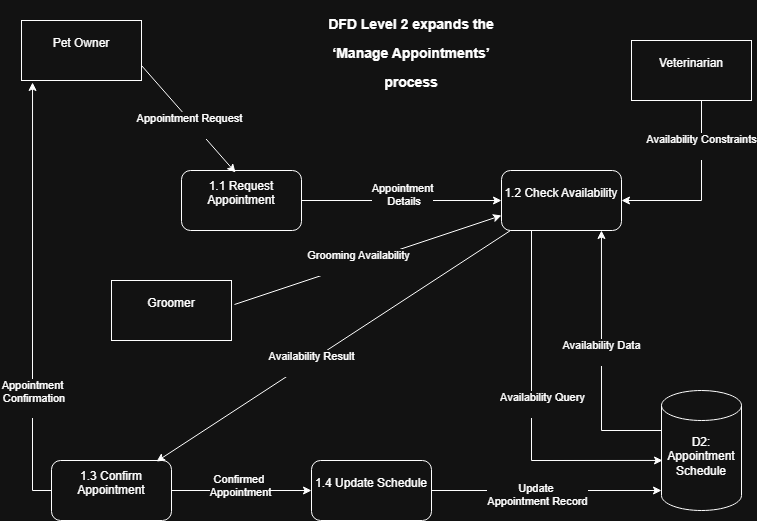

The diagram above was exported from draw.io. Its source (the exported page's mxGraphModel, read from the mxfile embedded in the PNG):
<mxGraphModel dx="1098" dy="600" grid="1" gridSize="10" guides="1" tooltips="1" connect="1" arrows="1" fold="1" page="1" pageScale="1" pageWidth="827" pageHeight="1169" math="0" shadow="0">
  <root>
    <mxCell id="0" />
    <mxCell id="1" parent="0" />
    <mxCell id="4vIC2LSopTftgLYtpyeO-2" parent="1" style="rounded=1;whiteSpace=wrap;html=1;" value="&lt;div&gt;1.1 Request Appointment&lt;/div&gt;&lt;div&gt;&lt;br&gt;&lt;/div&gt;" vertex="1">
      <mxGeometry height="60" width="120" x="200" y="200" as="geometry" />
    </mxCell>
    <mxCell id="4vIC2LSopTftgLYtpyeO-3" parent="1" style="rounded=1;whiteSpace=wrap;html=1;" value="&lt;div&gt;1.2 Check Availability&lt;/div&gt;&lt;div&gt;&lt;br&gt;&lt;/div&gt;" vertex="1">
      <mxGeometry height="60" width="120" x="520" y="200" as="geometry" />
    </mxCell>
    <mxCell id="4vIC2LSopTftgLYtpyeO-6" parent="1" style="shape=cylinder3;whiteSpace=wrap;html=1;boundedLbl=1;backgroundOutline=1;size=15;" value="&lt;div&gt;D2: Appointment Schedule&lt;/div&gt;&lt;div&gt;&lt;br&gt;&lt;/div&gt;" vertex="1">
      <mxGeometry height="120" width="80" x="680" y="420" as="geometry" />
    </mxCell>
    <mxCell id="4vIC2LSopTftgLYtpyeO-7" parent="1" style="rounded=0;whiteSpace=wrap;html=1;" value="&lt;div&gt;Pet Owner&lt;/div&gt;&lt;div&gt;&lt;br&gt;&lt;/div&gt;" vertex="1">
      <mxGeometry height="60" width="120" x="40" y="50" as="geometry" />
    </mxCell>
    <mxCell id="4vIC2LSopTftgLYtpyeO-8" parent="1" style="rounded=0;whiteSpace=wrap;html=1;" value="&lt;div&gt;&lt;div&gt;Veterinarian&lt;/div&gt;&lt;/div&gt;&lt;div&gt;&lt;br&gt;&lt;/div&gt;" vertex="1">
      <mxGeometry height="60" width="120" x="650" y="70" as="geometry" />
    </mxCell>
    <mxCell id="4vIC2LSopTftgLYtpyeO-11" parent="1" style="rounded=0;whiteSpace=wrap;html=1;" value="&lt;div&gt;&lt;div&gt;Groomer&lt;/div&gt;&lt;/div&gt;&lt;div&gt;&lt;br&gt;&lt;/div&gt;" vertex="1">
      <mxGeometry height="60" width="120" x="130" y="310" as="geometry" />
    </mxCell>
    <mxCell id="4vIC2LSopTftgLYtpyeO-12" edge="1" parent="1" source="4vIC2LSopTftgLYtpyeO-7" style="endArrow=classic;html=1;rounded=0;entryX=0.45;entryY=0.033;entryDx=0;entryDy=0;entryPerimeter=0;exitX=1;exitY=0.75;exitDx=0;exitDy=0;" target="4vIC2LSopTftgLYtpyeO-2" value="">
      <mxGeometry height="50" relative="1" width="50" as="geometry">
        <mxPoint x="180" y="110" as="sourcePoint" />
        <mxPoint x="230" y="60" as="targetPoint" />
      </mxGeometry>
    </mxCell>
    <mxCell id="4vIC2LSopTftgLYtpyeO-14" connectable="0" parent="4vIC2LSopTftgLYtpyeO-12" style="edgeLabel;html=1;align=center;verticalAlign=middle;resizable=0;points=[];" value="&lt;div&gt;Appointment Request&lt;/div&gt;&lt;div&gt;&lt;br&gt;&lt;/div&gt;" vertex="1">
      <mxGeometry relative="1" x="0.0661" y="-3" as="geometry">
        <mxPoint as="offset" />
      </mxGeometry>
    </mxCell>
    <mxCell id="4vIC2LSopTftgLYtpyeO-13" edge="1" parent="1" style="endArrow=classic;html=1;rounded=0;entryX=0;entryY=0.5;entryDx=0;entryDy=0;" target="4vIC2LSopTftgLYtpyeO-3" value="">
      <mxGeometry height="50" relative="1" width="50" as="geometry">
        <mxPoint x="320" y="230" as="sourcePoint" />
        <mxPoint x="370" y="180" as="targetPoint" />
      </mxGeometry>
    </mxCell>
    <mxCell id="4vIC2LSopTftgLYtpyeO-15" connectable="0" parent="4vIC2LSopTftgLYtpyeO-13" style="edgeLabel;html=1;align=center;verticalAlign=middle;resizable=0;points=[];" value="&lt;div&gt;Appointment&lt;/div&gt;&lt;div&gt;&amp;nbsp;Details&lt;/div&gt;&lt;div&gt;&lt;br&gt;&lt;/div&gt;" vertex="1">
      <mxGeometry relative="1" y="2" as="geometry">
        <mxPoint y="2" as="offset" />
      </mxGeometry>
    </mxCell>
    <mxCell id="4vIC2LSopTftgLYtpyeO-16" edge="1" parent="1" source="4vIC2LSopTftgLYtpyeO-3" style="endArrow=classic;html=1;rounded=0;exitX=0.25;exitY=1;exitDx=0;exitDy=0;entryX=0.013;entryY=0.583;entryDx=0;entryDy=0;entryPerimeter=0;" target="4vIC2LSopTftgLYtpyeO-6" value="">
      <mxGeometry height="50" relative="1" width="50" as="geometry">
        <Array as="points">
          <mxPoint x="550" y="490" />
        </Array>
        <mxPoint x="550" y="260" as="sourcePoint" />
        <mxPoint x="670" y="490" as="targetPoint" />
      </mxGeometry>
    </mxCell>
    <mxCell id="4vIC2LSopTftgLYtpyeO-17" connectable="0" parent="4vIC2LSopTftgLYtpyeO-16" style="edgeLabel;html=1;align=center;verticalAlign=middle;resizable=0;points=[];" value="&lt;div&gt;Availability Query&lt;/div&gt;&lt;div&gt;&lt;br&gt;&lt;/div&gt;" vertex="1">
      <mxGeometry relative="1" x="-0.2753" y="-4" as="geometry">
        <mxPoint x="14" y="42" as="offset" />
      </mxGeometry>
    </mxCell>
    <mxCell id="4vIC2LSopTftgLYtpyeO-18" edge="1" parent="1" style="endArrow=classic;html=1;rounded=0;entryX=0.833;entryY=1;entryDx=0;entryDy=0;entryPerimeter=0;" target="4vIC2LSopTftgLYtpyeO-3" value="">
      <mxGeometry height="50" relative="1" width="50" as="geometry">
        <Array as="points">
          <mxPoint x="620" y="460" />
        </Array>
        <mxPoint x="680" y="460" as="sourcePoint" />
        <mxPoint x="630" y="535" as="targetPoint" />
      </mxGeometry>
    </mxCell>
    <mxCell id="4vIC2LSopTftgLYtpyeO-19" connectable="0" parent="4vIC2LSopTftgLYtpyeO-18" style="edgeLabel;html=1;align=center;verticalAlign=middle;resizable=0;points=[];" value="&lt;div&gt;Availability Data&lt;/div&gt;&lt;div&gt;&lt;br&gt;&lt;/div&gt;" vertex="1">
      <mxGeometry relative="1" x="0.0713" as="geometry">
        <mxPoint as="offset" />
      </mxGeometry>
    </mxCell>
    <mxCell id="4vIC2LSopTftgLYtpyeO-20" edge="1" parent="1" style="endArrow=classic;html=1;rounded=0;entryX=1;entryY=0.5;entryDx=0;entryDy=0;" target="4vIC2LSopTftgLYtpyeO-3" value="">
      <mxGeometry height="50" relative="1" width="50" as="geometry">
        <Array as="points">
          <mxPoint x="720" y="230" />
        </Array>
        <mxPoint x="720" y="130" as="sourcePoint" />
        <mxPoint x="720" y="250" as="targetPoint" />
      </mxGeometry>
    </mxCell>
    <mxCell id="4vIC2LSopTftgLYtpyeO-21" connectable="0" parent="4vIC2LSopTftgLYtpyeO-20" style="edgeLabel;html=1;align=center;verticalAlign=middle;resizable=0;points=[];" value="&lt;div&gt;Availability Constraints&lt;/div&gt;&lt;div&gt;&lt;br&gt;&lt;/div&gt;" vertex="1">
      <mxGeometry relative="1" x="-0.5" y="-1" as="geometry">
        <mxPoint as="offset" />
      </mxGeometry>
    </mxCell>
    <mxCell id="4vIC2LSopTftgLYtpyeO-22" edge="1" parent="1" source="4vIC2LSopTftgLYtpyeO-11" style="endArrow=classic;html=1;rounded=0;entryX=0;entryY=0.75;entryDx=0;entryDy=0;exitX=1.025;exitY=0.4;exitDx=0;exitDy=0;exitPerimeter=0;" target="4vIC2LSopTftgLYtpyeO-3" value="">
      <mxGeometry height="50" relative="1" width="50" as="geometry">
        <mxPoint x="180" y="360" as="sourcePoint" />
        <mxPoint x="230" y="310" as="targetPoint" />
      </mxGeometry>
    </mxCell>
    <mxCell id="4vIC2LSopTftgLYtpyeO-23" connectable="0" parent="4vIC2LSopTftgLYtpyeO-22" style="edgeLabel;html=1;align=center;verticalAlign=middle;resizable=0;points=[];" value="&lt;div&gt;Grooming Availability&lt;/div&gt;&lt;div&gt;&lt;br&gt;&lt;/div&gt;" vertex="1">
      <mxGeometry relative="1" x="-0.0752" y="1" as="geometry">
        <mxPoint as="offset" />
      </mxGeometry>
    </mxCell>
    <mxCell id="4vIC2LSopTftgLYtpyeO-32" edge="1" parent="1" source="4vIC2LSopTftgLYtpyeO-34" style="endArrow=classic;html=1;rounded=0;entryX=0.092;entryY=1.033;entryDx=0;entryDy=0;entryPerimeter=0;exitX=0;exitY=0.5;exitDx=0;exitDy=0;" target="4vIC2LSopTftgLYtpyeO-7" value="">
      <mxGeometry height="50" relative="1" width="50" as="geometry">
        <Array as="points">
          <mxPoint x="51" y="520" />
        </Array>
        <mxPoint x="51" y="520" as="sourcePoint" />
        <mxPoint x="-10" y="360" as="targetPoint" />
      </mxGeometry>
    </mxCell>
    <mxCell id="4vIC2LSopTftgLYtpyeO-33" connectable="0" parent="4vIC2LSopTftgLYtpyeO-32" style="edgeLabel;html=1;align=center;verticalAlign=middle;resizable=0;points=[];" value="&lt;div&gt;Appointment&lt;/div&gt;&lt;div&gt;&amp;nbsp;Confirmation&lt;/div&gt;&lt;div&gt;&lt;br&gt;&lt;/div&gt;" vertex="1">
      <mxGeometry relative="1" x="-0.442" y="-2" as="geometry">
        <mxPoint x="-3" y="7" as="offset" />
      </mxGeometry>
    </mxCell>
    <mxCell id="4vIC2LSopTftgLYtpyeO-34" parent="1" style="rounded=1;whiteSpace=wrap;html=1;" value="&lt;div&gt;1.3 Confirm Appointment&lt;/div&gt;&lt;div&gt;&lt;br&gt;&lt;/div&gt;" vertex="1">
      <mxGeometry height="60" width="120" x="70" y="490" as="geometry" />
    </mxCell>
    <mxCell id="4vIC2LSopTftgLYtpyeO-43" edge="1" parent="1" source="4vIC2LSopTftgLYtpyeO-37" style="edgeStyle=orthogonalEdgeStyle;rounded=0;orthogonalLoop=1;jettySize=auto;html=1;exitX=1;exitY=0.5;exitDx=0;exitDy=0;">
      <mxGeometry relative="1" as="geometry">
        <mxPoint x="680" y="520" as="targetPoint" />
      </mxGeometry>
    </mxCell>
    <mxCell id="4vIC2LSopTftgLYtpyeO-44" connectable="0" parent="4vIC2LSopTftgLYtpyeO-43" style="edgeLabel;html=1;align=center;verticalAlign=middle;resizable=0;points=[];" value="&lt;div&gt;Update&amp;nbsp;&lt;/div&gt;&lt;div&gt;Appointment Record&lt;/div&gt;&lt;div&gt;&lt;br&gt;&lt;/div&gt;" vertex="1">
      <mxGeometry relative="1" x="-0.087" as="geometry">
        <mxPoint y="10" as="offset" />
      </mxGeometry>
    </mxCell>
    <mxCell id="4vIC2LSopTftgLYtpyeO-37" parent="1" style="rounded=1;whiteSpace=wrap;html=1;" value="&lt;div&gt;1.4 Update Schedule&lt;/div&gt;&lt;div&gt;&lt;br&gt;&lt;/div&gt;" vertex="1">
      <mxGeometry height="60" width="120" x="330" y="490" as="geometry" />
    </mxCell>
    <mxCell id="4vIC2LSopTftgLYtpyeO-38" edge="1" parent="1" source="4vIC2LSopTftgLYtpyeO-3" style="endArrow=classic;html=1;rounded=0;entryX=0.875;entryY=0.017;entryDx=0;entryDy=0;entryPerimeter=0;exitX=0.075;exitY=1;exitDx=0;exitDy=0;exitPerimeter=0;" target="4vIC2LSopTftgLYtpyeO-34" value="">
      <mxGeometry height="50" relative="1" width="50" as="geometry">
        <mxPoint x="450" y="340" as="sourcePoint" />
        <mxPoint x="500" y="290" as="targetPoint" />
      </mxGeometry>
    </mxCell>
    <mxCell id="4vIC2LSopTftgLYtpyeO-47" connectable="0" parent="4vIC2LSopTftgLYtpyeO-38" style="edgeLabel;html=1;align=center;verticalAlign=middle;resizable=0;points=[];" value="&lt;div&gt;Availability Result&lt;/div&gt;&lt;div&gt;&lt;br&gt;&lt;/div&gt;" vertex="1">
      <mxGeometry relative="1" x="0.1298" y="2" as="geometry">
        <mxPoint as="offset" />
      </mxGeometry>
    </mxCell>
    <mxCell id="4vIC2LSopTftgLYtpyeO-39" edge="1" parent="1" style="endArrow=classic;html=1;rounded=0;entryX=0;entryY=0.5;entryDx=0;entryDy=0;" target="4vIC2LSopTftgLYtpyeO-37" value="">
      <mxGeometry height="50" relative="1" width="50" as="geometry">
        <mxPoint x="190" y="520" as="sourcePoint" />
        <mxPoint x="240" y="470" as="targetPoint" />
      </mxGeometry>
    </mxCell>
    <mxCell id="4vIC2LSopTftgLYtpyeO-40" connectable="0" parent="4vIC2LSopTftgLYtpyeO-39" style="edgeLabel;html=1;align=center;verticalAlign=middle;resizable=0;points=[];" value="&lt;div&gt;Confirmed&amp;nbsp;&lt;/div&gt;&lt;div&gt;Appointment&lt;/div&gt;&lt;div&gt;&lt;br&gt;&lt;/div&gt;" vertex="1">
      <mxGeometry relative="1" x="-0.0286" y="-1" as="geometry">
        <mxPoint as="offset" />
      </mxGeometry>
    </mxCell>
    <mxCell id="4vIC2LSopTftgLYtpyeO-52" parent="1" style="text;html=1;whiteSpace=wrap;overflow=hidden;rounded=0;align=center;" value="&lt;h1 style=&quot;margin-top: 0px;&quot;&gt;&lt;font style=&quot;font-size: 14px;&quot;&gt;DFD Level 2 expands the ‘Manage Appointments’ process&lt;/font&gt;&lt;/h1&gt;" vertex="1">
      <mxGeometry height="120" width="180" x="340" y="30" as="geometry" />
    </mxCell>
  </root>
</mxGraphModel>